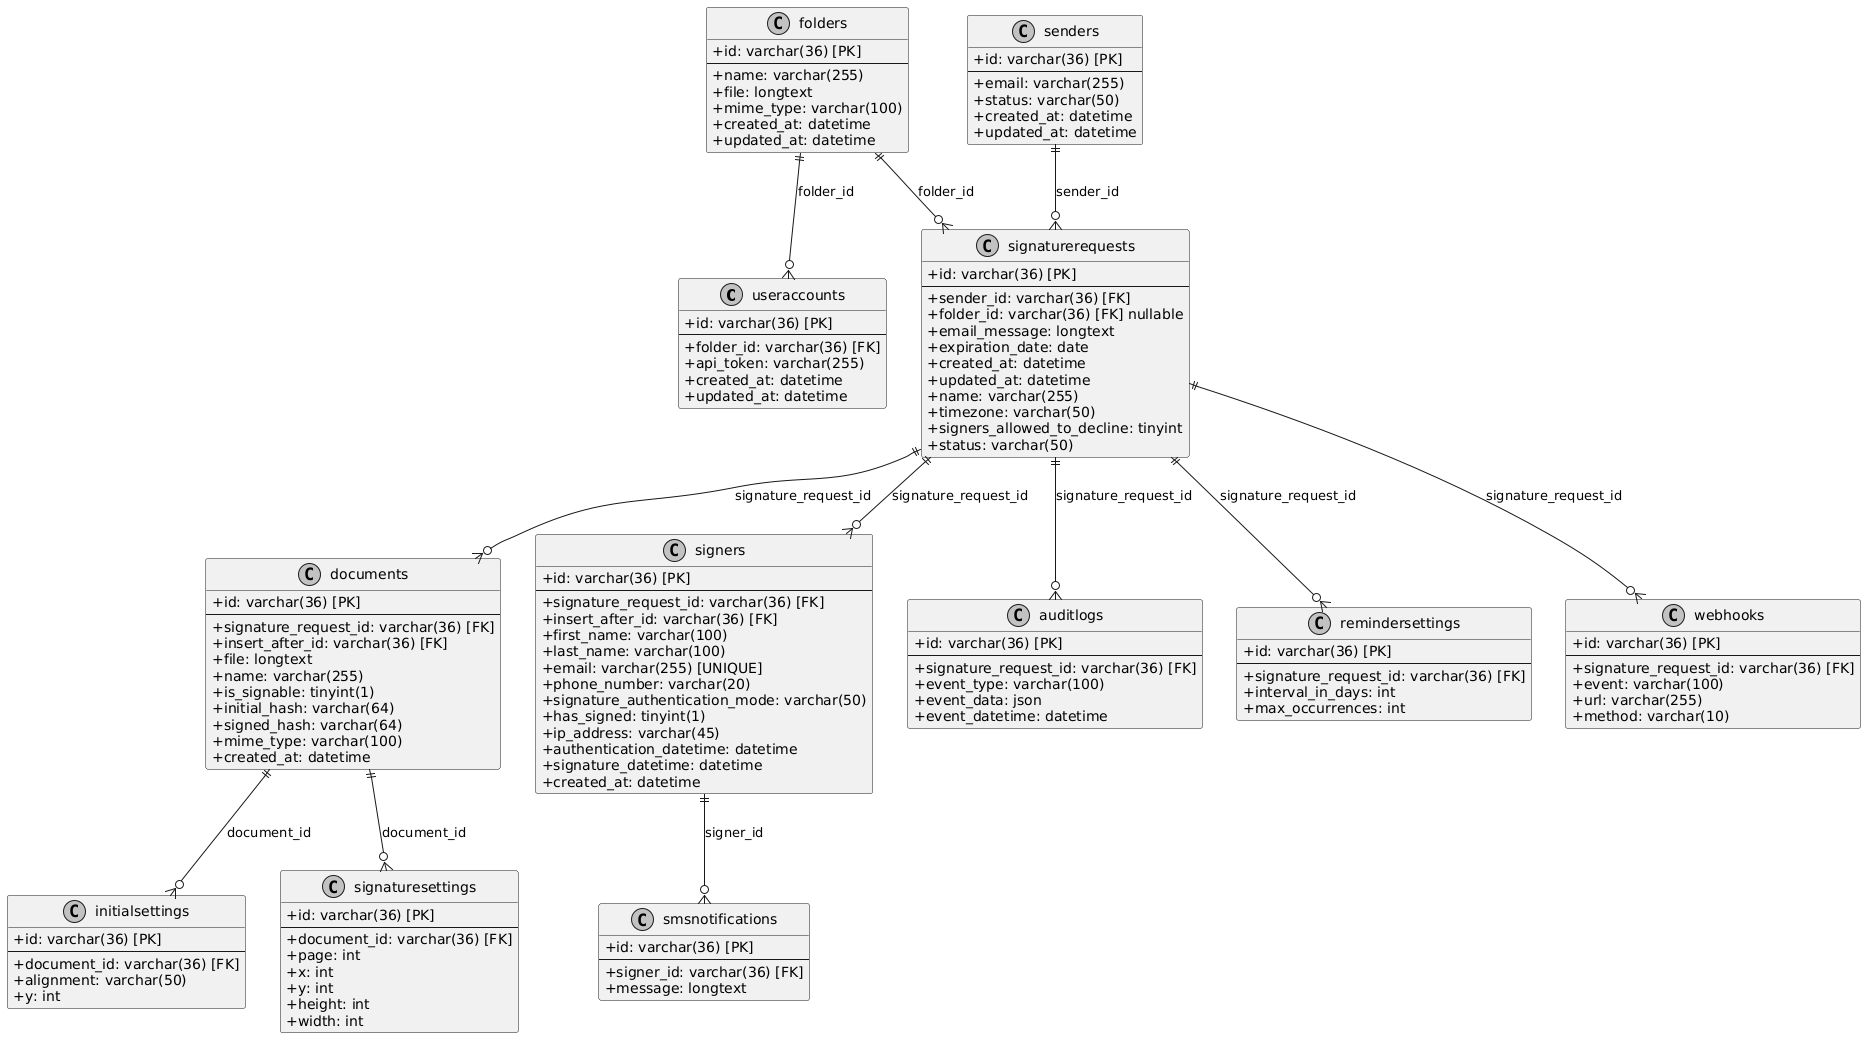

The diagram above was rendered by PlantUML. Its source (embedded in the PNG):
@startuml
' Configuration
skinparam monochrome true
skinparam classAttributeIconSize 0

' Entités (Tables)
class useraccounts {
  +id: varchar(36) [PK]
  --
  +folder_id: varchar(36) [FK]
  +api_token: varchar(255)
  +created_at: datetime
  +updated_at: datetime
}

class folders {
  +id: varchar(36) [PK]
  --
  +name: varchar(255)
  +file: longtext
  +mime_type: varchar(100)
  +created_at: datetime
  +updated_at: datetime
}

class senders {
  +id: varchar(36) [PK]
  --
  +email: varchar(255)
  +status: varchar(50)
  +created_at: datetime
  +updated_at: datetime
}

class signaturerequests {
  +id: varchar(36) [PK]
  --
  +sender_id: varchar(36) [FK]
  +folder_id: varchar(36) [FK] nullable
  +email_message: longtext
  +expiration_date: date
  +created_at: datetime
  +updated_at: datetime
  +name: varchar(255)
  +timezone: varchar(50)
  +signers_allowed_to_decline: tinyint
  +status: varchar(50)
}

class documents {
  +id: varchar(36) [PK]
  --
  +signature_request_id: varchar(36) [FK]
  +insert_after_id: varchar(36) [FK]
  +file: longtext
  +name: varchar(255)
  +is_signable: tinyint(1)
  +initial_hash: varchar(64)
  +signed_hash: varchar(64)
  +mime_type: varchar(100)
  +created_at: datetime
}

class initialsettings {
  +id: varchar(36) [PK]
  --
  +document_id: varchar(36) [FK]
  +alignment: varchar(50)
  +y: int
}

class signaturesettings {
  +id: varchar(36) [PK]
  --
  +document_id: varchar(36) [FK]
  +page: int
  +x: int
  +y: int
  +height: int
  +width: int
}

class signers {
  +id: varchar(36) [PK]
  --
  +signature_request_id: varchar(36) [FK]
  +insert_after_id: varchar(36) [FK]
  +first_name: varchar(100)
  +last_name: varchar(100)
  +email: varchar(255) [UNIQUE]
  +phone_number: varchar(20)
  +signature_authentication_mode: varchar(50)
  +has_signed: tinyint(1)
  +ip_address: varchar(45)
  +authentication_datetime: datetime
  +signature_datetime: datetime
  +created_at: datetime
}

class smsnotifications {
  +id: varchar(36) [PK]
  --
  +signer_id: varchar(36) [FK]
  +message: longtext
}

class auditlogs {
  +id: varchar(36) [PK]
  --
  +signature_request_id: varchar(36) [FK]
  +event_type: varchar(100)
  +event_data: json
  +event_datetime: datetime
}

class remindersettings {
  +id: varchar(36) [PK]
  --
  +signature_request_id: varchar(36) [FK]
  +interval_in_days: int
  +max_occurrences: int
}

class webhooks {
  +id: varchar(36) [PK]
  --
  +signature_request_id: varchar(36) [FK]
  +event: varchar(100)
  +url: varchar(255)
  +method: varchar(10)
}

' Relations (Clés étrangères)
folders ||--o{ useraccounts : folder_id
folders ||--o{ signaturerequests : folder_id
senders ||--o{ signaturerequests : sender_id
signaturerequests ||--o{ documents : signature_request_id
signaturerequests ||--o{ auditlogs : signature_request_id
signaturerequests ||--o{ remindersettings : signature_request_id
signaturerequests ||--o{ webhooks : signature_request_id
signaturerequests ||--o{ signers : signature_request_id
documents ||--o{ initialsettings : document_id
documents ||--o{ signaturesettings : document_id
signers ||--o{ smsnotifications : signer_id

' Notes
@enduml